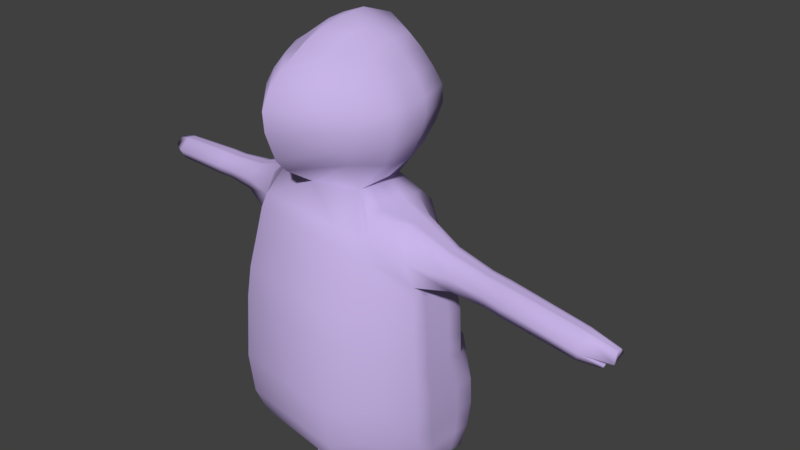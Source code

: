 # Source: Body.blend  (saved by Blender 2.79.0; exported with 4.5.12 LTS)
import bpy
from mathutils import Matrix  # noqa: F401  (used for matrix-valued properties, if any)

bpy.ops.wm.read_factory_settings(use_empty=True)
scene = bpy.context.scene
scene.name = 'Scene'

# ---- collections
col_collection_1 = bpy.data.collections.new('Collection 1'); scene.collection.children.link(col_collection_1)

# ---- materials (node trees are filled in below, after node groups)
mat_material_001 = bpy.data.materials.new('Material.001')
mat_material_001.alpha_threshold = 0.0
mat_material_001.use_transparent_shadow = False
mat_material_001.diffuse_color = (0.5755, 0.4568, 0.8, 1.0)
mat_material_001.specular_color = (1.0, 0.3999, 0.5614)
mat_material_001.roughness = 0.5

# ---- material node trees

# ---- world
world_world = bpy.data.worlds.new('World'); scene.world = world_world
world_world.color = (0.05088, 0.05088, 0.05088)
world_world.use_sun_shadow = False
world_world.sun_shadow_jitter_overblur = 0.0
world_world.cycles.sampling_method = 'MANUAL'

# ---- cameras
cam_camera = bpy.data.cameras.new('Camera')
cam_camera.clip_end = 100.0
cam_camera.lens = 35.0
cam_camera.sensor_width = 32.0
cam_camera.sensor_height = 18.0
cam_camera.ortho_scale = 7.314
cam_camera.dof.focus_distance = 0.0
cam_camera.dof.aperture_fstop = 128.0

# ---- meshes
me_cube_001 = bpy.data.meshes.new('Cube.001')
me_cube_001.from_pydata([(0.0, 1.078, -0.371), (0.0, -1.093, -0.371), (1.753, -0.3451, -0.4791), (1.753, 0.4974, -0.4791), (1.39, 0.0105, -2.707), (1.315, -0.07012, 1.159), (1.502, 0.3342, -2.671), (1.318, 0.3049, 1.192), (0.0, 0.7912, -2.901), (0.0, 0.5183, 1.441), (0.0, -0.4407, -2.861), (0.0, -0.5116, 1.479), (1.812, 0.6723, -1.258), (1.812, -0.3692, -1.258), (0.0, -1.155, -1.364), (0.0, 1.528, -1.364), (0.0, 1.062, 0.5664), (0.0, -0.9068, 0.5819), (1.64, -0.2727, 0.2688), (1.64, 0.4914, 0.2566), (0.0, 0.9251, 1.024), (0.0, -0.8143, 0.9631), (1.601, -0.2247, 0.4499), (1.616, 0.3868, 0.4225), (0.0, 1.17, 0.07199), (0.0, -1.033, 0.09501), (1.699, -0.3216, -0.1133), (1.699, 0.5331, -0.1314), (1.774, 0.4927, -0.7675), (1.774, -0.3536, -0.7553), (0.0, -1.115, -0.723), (0.0, 1.065, -0.7385), (1.79, 0.7265, -1.694), (1.79, -0.3461, -1.767), (0.0, -1.096, -2.012), (0.0, 1.668, -1.918), (1.773, 0.6834, -2.083), (1.773, -0.2804, -2.109), (0.0, -0.9267, -2.448), (0.0, 1.557, -2.414), (1.762, 0.5569, -2.396), (1.762, -0.1749, -2.334), (0.0, -0.6548, -2.735), (0.0, 1.231, -2.814), (0.842, 1.078, -0.371), (0.842, -1.093, -0.371), (0.7287, 0.3447, 1.59), (0.6898, -0.04138, -2.871), (0.7138, 0.5279, -2.876), (0.7287, -0.3188, 1.536), (0.878, -1.155, -1.364), (0.878, 1.528, -1.364), (0.7734, -0.9068, 0.5819), (0.7734, 1.062, 0.5664), (0.7427, -0.8143, 0.9631), (0.7427, 0.9251, 1.024), (0.809, 1.17, 0.07199), (0.809, -1.033, 0.09501), (0.8547, -1.115, -0.723), (0.8547, 1.065, -0.7385), (0.8645, 1.668, -1.918), (0.8645, -1.096, -2.012), (0.8543, -0.9267, -2.448), (0.8543, 1.557, -2.414), (0.8479, 1.231, -2.814), (0.8479, -0.6548, -2.735), (0.0, 0.4199, 3.57), (0.0, -0.2829, 3.403), (0.2479, 0.3019, 3.485), (0.2898, -0.05664, 3.357), (0.4554, -0.4846, 3.073), (0.0, -0.8911, 3.015), (0.6882, 0.756, 3.133), (0.0, 1.073, 3.151), (0.6614, -0.5254, 2.842), (0.0, -1.097, 2.801), (0.8603, 0.7982, 2.921), (0.0, 1.122, 2.964), (0.0, -1.203, 2.575), (0.8198, -0.5496, 2.6), (1.022, 0.8043, 2.724), (0.0, 1.134, 2.715), (0.0, -1.188, 2.303), (0.8613, -0.5735, 2.37), (1.062, 0.7775, 2.507), (0.0, 1.084, 2.443), (0.0, -1.053, 1.903), (0.8349, -0.5551, 2.134), (1.022, 0.7058, 2.279), (0.0, 0.9499, 2.156), (0.0, -0.9036, 1.73), (0.7407, -0.5287, 1.918), (0.9402, 0.5589, 1.99), (0.0, 0.6759, 1.792), (0.292, -0.3755, 3.144), (0.5594, 0.6697, 3.314), (0.0, 0.8868, 3.432), (0.0, -0.5446, 3.276), (0.639, 0.1049, -4.995), (0.7508, 0.2651, -4.925), (0.365, 0.1788, -4.91), (0.389, 0.3268, -4.871), (1.223, 0.8349, -0.4162), (0.9637, 0.4291, 1.337), (1.087, -0.1386, -2.791), (1.269, 1.17, -1.32), (1.136, 0.8234, 0.4368), (1.108, 0.6999, 0.7723), (1.181, 0.9034, -0.0131), (1.239, 0.8259, -0.7507), (1.252, 1.274, -1.824), (1.239, 1.192, -2.276), (1.23, 0.9491, -2.639), (1.223, -0.7802, -0.4162), (1.087, 0.5388, -2.808), (0.9637, -0.4116, 1.28), (1.269, -0.8265, -1.32), (1.136, -0.6415, 0.4509), (1.102, -0.5676, 0.7484), (1.181, -0.7353, 0.007846), (1.239, -0.7966, -0.7365), (1.252, -0.7823, -1.909), (1.239, -0.6563, -2.306), (1.23, -0.454, -2.567), (0.5837, 0.02894, -4.992), (0.5837, 0.393, -4.969), (3.965, -0.01458, 0.8475), (3.967, 0.1114, 0.8525), (3.962, -0.1174, 0.532), (3.969, 0.1467, 0.5202), (0.0, 0.7564, 1.197), (0.0, -0.7302, 1.136), (1.463, -0.2466, 0.7373), (1.398, 0.4628, 0.7937), (0.7288, -0.7302, 1.136), (0.7288, 0.7564, 1.197), (1.044, -0.5029, 0.969), (1.048, 0.5876, 1.006), (4.019, -0.1607, 0.6562), (3.949, 0.242, 0.7102), (1.753, 0.08054, -0.4791), (1.447, 0.174, -2.689), (1.316, 0.1194, 1.176), (0.0, 0.2322, -2.931), (1.812, 0.1569, -1.258), (1.64, 0.1133, 0.2626), (1.608, 0.08419, 0.4361), (1.699, 0.1102, -0.1225), (1.774, 0.07392, -0.7615), (1.79, 0.1958, -1.73), (1.773, 0.2065, -2.096), (1.762, 0.1948, -2.366), (0.7287, 0.01641, 1.564), (0.7019, 0.2462, -2.874), (0.0, 0.09101, 3.52), (0.3468, 0.1391, 3.414), (0.7521, 0.14, 3.123), (0.9563, 0.1411, 2.884), (1.13, 0.1143, 2.639), (1.173, 0.1039, 2.406), (1.137, 0.0748, 2.155), (1.042, 0.0091, 1.882), (0.5943, 0.1516, 3.26), (0.6955, 0.1858, -4.96), (0.3772, 0.2536, -4.89), (0.5837, 0.2128, -4.98), (0.9637, 0.0131, 1.309), (3.966, 0.04907, 0.85), (3.965, 0.01605, 0.5261), (3.983, 0.04274, 0.6835), (1.753, -0.119, -0.4791), (1.316, 0.03054, 1.168), (0.0, -0.0832, -2.898), (1.812, -0.08968, -1.258), (1.64, -0.06764, 0.2655), (1.605, -0.06061, 0.4426), (1.699, -0.09223, -0.1182), (1.774, -0.1265, -0.7586), (1.79, -0.05825, -1.747), (1.773, -0.02176, -2.102), (1.762, 0.02151, -2.351), (0.7287, -0.1407, 1.551), (0.6962, 0.1114, -2.873), (0.0, -0.08427, 3.465), (0.3201, 0.04737, 3.387), (0.7456, -0.09917, 3.1), (0.949, -0.1174, 2.867), (1.114, -0.1428, 2.625), (1.156, -0.1593, 2.395), (1.125, -0.1663, 2.153), (1.031, -0.1891, 1.909), (0.5866, -0.04279, 3.205), (0.5837, 0.1266, -4.986), (0.9637, -0.186, 1.296), (3.965, 0.01923, 0.8488), (3.949, -0.04649, 0.5438), (4.0, -0.05262, 0.6707), (1.42, 0.09737, -2.697), (0.669, 0.1479, -4.976), (1.473, 0.2508, -2.681), (0.722, 0.2238, -4.943), (1.753, 0.2805, -0.4791), (1.317, 0.2084, 1.183), (0.0, 0.5483, -2.965), (1.812, 0.4041, -1.258), (1.64, 0.2946, 0.2597), (1.612, 0.2293, 0.4296), (1.699, 0.313, -0.1268), (1.774, 0.2747, -0.7644), (1.79, 0.4503, -1.712), (1.773, 0.4352, -2.09), (1.762, 0.3685, -2.38), (0.7287, 0.1739, 1.576), (0.7076, 0.3813, -2.875), (0.0, 0.2488, 3.544), (0.2993, 0.2172, 3.448), (0.7612, 0.3815, 3.13), (0.9563, 0.4039, 2.897), (1.13, 0.3931, 2.668), (1.173, 0.3738, 2.435), (1.134, 0.3216, 2.186), (1.042, 0.2116, 1.895), (0.6125, 0.343, 3.295), (0.3828, 0.2887, -4.881), (0.5837, 0.2992, -4.975), (0.9637, 0.2126, 1.322), (3.967, 0.07897, 0.8512), (3.952, 0.07873, 0.5382), (3.967, 0.1383, 0.6963), (4.337, 0.07362, 0.739), (4.338, 0.1487, 0.742), (4.369, -0.01348, 0.625), (4.328, 0.2266, 0.6572), (4.338, 0.1116, 0.7406), (4.348, 0.1078, 0.6413), (4.337, 0.09378, 0.7398), (4.358, 0.05095, 0.6336), (4.338, 0.1294, 0.7413), (4.338, 0.1648, 0.6489), (4.251, -0.02583, 0.5248), (4.278, -0.04646, 0.5839), (4.245, 0.007924, 0.5305), (4.269, 0.005006, 0.5909), (2.536, -0.003242, 0.9221), (2.537, 0.1651, 0.935), (2.636, -0.08727, 0.5816), (2.643, 0.204, 0.5685), (2.561, 0.2582, 0.7539), (2.604, -0.1074, 0.7185), (2.639, 0.0599, 0.575), (2.537, 0.08179, 0.9286), (2.633, -0.009085, 0.5824), (2.536, 0.04193, 0.9255), (2.537, 0.1217, 0.9317), (2.637, 0.129, 0.5762), (2.82, -0.008278, 0.9139), (2.902, -0.09957, 0.565), (2.91, 0.1977, 0.5517), (2.837, 0.2626, 0.7455), (2.888, -0.1254, 0.7047), (2.906, 0.05063, 0.5583), (2.821, 0.0757, 0.9199), (2.898, -0.01978, 0.5681), (2.82, 0.03634, 0.9171), (2.821, 0.1152, 0.9227), (2.901, 0.1212, 0.5618), (2.822, 0.158, 0.9257), (1.946, 0.2053, 1.006), (1.945, -0.01202, 0.9874), (2.099, -0.1075, 0.5675), (2.108, 0.2536, 0.5513), (1.988, 0.3057, 0.774), (2.031, -0.1243, 0.7372), (2.103, 0.07496, 0.5593), (1.946, 0.09778, 0.9966), (2.1, -0.01056, 0.5649), (1.945, 0.04631, 0.9923), (1.946, 0.1494, 1.001), (2.104, 0.1607, 0.5572), (0.626, 0.08078, -3.678), (1.05, 0.08201, -3.626), (0.6452, 0.4014, -3.667), (1.139, 0.2887, -3.587), (0.8865, 0.4278, -3.666), (0.8865, -0.01387, -3.665), (1.095, 0.1864, -3.606), (0.6357, 0.2427, -3.672), (1.074, 0.1375, -3.615), (1.116, 0.2354, -3.597), (0.6402, 0.3188, -3.67), (0.5508, 0.1087, -4.068), (0.5681, 0.3776, -4.048), (1.018, 0.283, -3.968), (0.7968, 0.4174, -4.057), (0.7999, -0.001011, -4.062), (0.9731, 0.1874, -3.996), (0.5595, 0.2446, -4.058), (0.9517, 0.1416, -4.01), (0.9946, 0.2332, -3.983), (0.5636, 0.3084, -4.053), (0.9274, 0.0897, -4.025)], [], [(178, 173, 13, 33), (137, 103, 7, 133), (263, 255, 126, 194), (61, 50, 14, 34), (294, 290, 100, 124), (109, 102, 3, 28), (97, 94, 69, 67), (177, 170, 2, 29), (134, 49, 11, 131), (58, 45, 1, 30), (110, 105, 12, 32), (57, 52, 17, 25), (176, 174, 18, 26), (108, 106, 19, 27), (52, 54, 21, 17), (174, 175, 22, 18), (106, 107, 23, 19), (102, 108, 27, 3), (170, 176, 26, 2), (45, 57, 25, 1), (50, 58, 30, 14), (173, 177, 29, 13), (105, 109, 28, 12), (111, 110, 32, 36), (62, 61, 34, 38), (179, 178, 33, 37), (180, 179, 37, 41), (65, 62, 38, 42), (112, 111, 36, 40), (114, 112, 40, 6), (47, 65, 42, 10), (197, 180, 41, 4), (104, 123, 65, 47), (8, 43, 64, 48), (43, 39, 63, 64), (123, 122, 62, 65), (122, 121, 61, 62), (39, 35, 60, 63), (15, 31, 59, 51), (116, 120, 58, 50), (113, 119, 57, 45), (0, 24, 56, 44), (16, 20, 55, 53), (117, 118, 54, 52), (24, 16, 53, 56), (119, 117, 52, 57), (35, 15, 51, 60), (120, 113, 45, 58), (136, 115, 49, 134), (193, 181, 49, 115), (31, 0, 44, 59), (172, 182, 47, 10), (121, 116, 50, 61), (130, 9, 46, 135), (184, 183, 67, 69), (222, 95, 68, 215), (95, 96, 66, 68), (76, 77, 73, 72), (217, 76, 72, 216), (75, 74, 70, 71), (78, 79, 74, 75), (218, 80, 76, 217), (80, 81, 77, 76), (84, 85, 81, 80), (219, 84, 80, 218), (82, 83, 79, 78), (86, 87, 83, 82), (220, 88, 84, 219), (88, 89, 85, 84), (92, 93, 89, 88), (221, 92, 88, 220), (90, 91, 87, 86), (11, 49, 91, 90), (212, 46, 92, 221), (46, 9, 93, 92), (72, 73, 96, 95), (216, 72, 95, 222), (71, 70, 94, 97), (192, 198, 98, 124), (299, 291, 101, 223), (293, 292, 99, 125), (297, 300, 98, 198), (291, 293, 125, 101), (33, 13, 116, 121), (171, 193, 115, 5), (132, 5, 115, 136), (29, 2, 113, 120), (26, 18, 117, 119), (18, 22, 118, 117), (2, 26, 119, 113), (13, 29, 120, 116), (37, 33, 121, 122), (41, 37, 122, 123), (4, 41, 123, 104), (48, 64, 112, 114), (64, 63, 111, 112), (63, 60, 110, 111), (51, 59, 109, 105), (44, 56, 108, 102), (53, 55, 107, 106), (56, 53, 106, 108), (60, 51, 105, 110), (59, 44, 102, 109), (300, 294, 124, 98), (135, 46, 103, 137), (127, 226, 237, 230), (259, 256, 128, 138), (265, 257, 129, 227), (258, 266, 127, 139), (257, 258, 139, 129), (255, 259, 138, 126), (138, 128, 239, 240), (55, 135, 137, 107), (22, 132, 136, 118), (20, 130, 135, 55), (118, 136, 134, 54), (54, 134, 131, 21), (107, 137, 133, 23), (227, 228, 169, 168), (262, 260, 168, 195), (169, 228, 238, 234), (202, 225, 166, 142), (223, 224, 165, 164), (298, 295, 163, 200), (286, 279, 47, 182, 153), (224, 200, 163, 165), (185, 156, 162, 191), (181, 152, 161, 190), (190, 161, 160, 189), (189, 160, 159, 188), (188, 159, 158, 187), (187, 158, 157, 186), (186, 157, 156, 185), (191, 162, 155, 184), (215, 214, 154, 155), (203, 213, 153, 143), (225, 212, 152, 166), (199, 211, 151, 141), (211, 210, 150, 151), (210, 209, 149, 150), (204, 208, 148, 144), (201, 207, 147, 140), (205, 206, 146, 145), (207, 205, 145, 147), (208, 201, 140, 148), (264, 261, 167, 226), (209, 204, 144, 149), (94, 191, 184, 69), (74, 186, 185, 70), (79, 187, 186, 74), (83, 188, 187, 79), (87, 189, 188, 83), (91, 190, 189, 87), (49, 181, 190, 91), (70, 185, 191, 94), (256, 262, 195, 128), (168, 169, 196, 195), (196, 169, 234, 236), (142, 166, 193, 171), (295, 297, 198, 163), (165, 163, 198, 192), (155, 154, 183, 184), (143, 153, 182, 172), (166, 152, 181, 193), (141, 151, 180, 197), (151, 150, 179, 180), (150, 149, 178, 179), (144, 148, 177, 173), (140, 147, 176, 170), (145, 146, 175, 174), (147, 145, 174, 176), (148, 140, 170, 177), (261, 263, 194, 167), (149, 144, 173, 178), (32, 12, 204, 209), (266, 264, 226, 127), (28, 3, 201, 208), (27, 19, 205, 207), (19, 23, 206, 205), (3, 27, 207, 201), (12, 28, 208, 204), (36, 32, 209, 210), (40, 36, 210, 211), (6, 40, 211, 199), (103, 46, 212, 225), (8, 48, 213, 203), (68, 66, 214, 215), (125, 99, 200, 224), (292, 298, 200, 99), (101, 125, 224, 223), (7, 103, 225, 202), (228, 139, 232, 238), (129, 139, 228, 227), (260, 265, 227, 168), (296, 299, 223, 164), (156, 216, 222, 162), (152, 212, 221, 161), (161, 221, 220, 160), (160, 220, 219, 159), (159, 219, 218, 158), (158, 218, 217, 157), (157, 217, 216, 156), (162, 222, 215, 155), (236, 235, 229, 231), (238, 237, 233, 234), (234, 233, 235, 236), (232, 230, 237, 238), (167, 194, 235, 233), (126, 138, 231, 229), (138, 196, 236, 231), (226, 167, 233, 237), (194, 126, 229, 235), (139, 127, 230, 232), (241, 242, 240, 239), (196, 138, 240, 242), (195, 196, 242, 241), (128, 195, 241, 239), (273, 278, 254, 249), (267, 277, 253, 244), (274, 276, 252, 250), (269, 275, 251, 245), (277, 274, 250, 253), (275, 273, 249, 251), (268, 272, 248, 243), (270, 271, 247, 246), (271, 267, 244, 247), (278, 270, 246, 254), (272, 269, 245, 248), (276, 268, 243, 252), (249, 254, 265, 260), (244, 253, 264, 266), (250, 252, 263, 261), (245, 251, 262, 256), (253, 250, 261, 264), (251, 249, 260, 262), (243, 248, 259, 255), (246, 247, 258, 257), (247, 244, 266, 258), (254, 246, 257, 265), (248, 245, 256, 259), (252, 243, 255, 263), (171, 5, 268, 276), (132, 22, 269, 272), (206, 23, 270, 278), (133, 7, 267, 271), (23, 133, 271, 270), (5, 132, 272, 268), (175, 146, 273, 275), (202, 142, 274, 277), (22, 175, 275, 269), (142, 171, 276, 274), (7, 202, 277, 267), (146, 206, 278, 273), (153, 213, 289, 286), (6, 199, 288, 282), (141, 197, 287, 285), (296, 290, 279, 286), (199, 141, 285, 288), (4, 104, 284, 280), (48, 114, 283, 281), (197, 4, 280, 287), (114, 6, 282, 283), (213, 48, 281, 289), (104, 47, 279, 284), (164, 165, 192, 124, 100, 290, 296), (286, 289, 299, 296), (282, 288, 298, 292), (285, 287, 297, 295), (288, 285, 295, 298), (280, 284, 294, 300), (281, 283, 293, 291), (287, 280, 300, 297), (283, 282, 292, 293), (289, 281, 291, 299), (284, 279, 290, 294)])
me_cube_001.polygons.foreach_set('use_smooth', [True] * 275)
me_cube_001.materials.append(mat_material_001)
me_cube_001.use_remesh_preserve_volume = False
me_cube_001.use_remesh_preserve_attributes = False
me_cube_001.use_mirror_vertex_groups = False
me_cube_001.update()
arm_armature = bpy.data.armatures.new('Armature')  # bones are not reproduced

# ---- objects
ob_armature = bpy.data.objects.new('Armature', arm_armature)
ob_body = bpy.data.objects.new('body', me_cube_001)
ob_camera = bpy.data.objects.new('Camera', cam_camera)

# ---- transforms, parenting, visibility, modifiers, constraints
ob_armature.location = (0.1046, -4.043, -0.4732)
ob_armature.scale = (1.17, 1.17, 1.17)
ob_armature.show_in_front = True
ob_armature.lineart.crease_threshold = 0.0
ob_body.parent = ob_armature
ob_body.matrix_parent_inverse = Matrix(((0.7692, 0.0, 0.0, -0.08045), (0.0, 0.7692, 0.0, 3.11), (0.0, 0.0, 0.7692, 0.364), (0.0, 0.0, 0.0, 1.0)))
ob_body.location = (0.0, 0.0, 0.0)
ob_body.lineart.crease_threshold = 0.0
_vg = ob_body.vertex_groups.new(name='Bone')
for _i, _w in zip([1, 2, 3, 10, 12, 13, 14, 17, 18, 19, 21, 22, 23, 25, 26, 27, 28, 29, 30, 32, 33, 34, 36, 37, 38, 40, 41, 42, 44, 45, 50, 51, 52, 54, 56, 57, 58, 59, 61, 62, 65, 102, 105, 106, 108, 109, 110, 113, 116, 117, 118, 119, 120, 121, 122, 123, 131, 134, 140, 143, 144, 145, 146, 147, 148, 149, 150, 151, 170, 172, 173, 174, 175, 176, 177, 178, 179, 180, 201, 203, 204, 205, 206, 207, 208, 209, 210, 211], [0.5426, 0.4344, 0.3154, 0.1835, 0.1822, 0.4489, 0.6801, 0.1443, 0.1018, 0.07888, 0.07471, 0.03398, 0.02161, 0.2984, 0.2546, 0.1968, 0.3237, 0.4883, 0.6412, 0.1002, 0.2311, 0.5826, 0.05215, 0.115, 0.4291, 0.0002168, 0.06574, 0.249, 0.06349, 0.5413, 0.6467, 0.0002761, 0.1114, 0.05025, 0.02992, 0.2704, 0.6376, 0.05907, 0.4889, 0.2543, 0.1315, 0.2163, 0.06607, 0.02121, 0.09573, 0.1482, 0.01211, 0.5082, 0.5707, 0.1057, 0.04565, 0.2649, 0.5908, 0.3099, 0.1491, 0.06693, 0.05101, 0.01489, 0.3805, 0.05224, 0.3341, 0.08519, 0.02193, 0.231, 0.4208, 0.1588, 0.06954, 0.02084, 0.4051, 0.09808, 0.3943, 0.09033, 0.02577, 0.2378, 0.4544, 0.1915, 0.08751, 0.04398, 0.3532, 0.007357, 0.2481, 0.08379, 0.02326, 0.236, 0.3781, 0.1274, 0.05798, 0.007178]): _vg.add([_i], _w, 'REPLACE')
_vg = ob_body.vertex_groups.new(name='Bone2')
for _i, _w in zip([0, 2, 3, 12, 13, 15, 16, 19, 20, 24, 27, 28, 29, 31, 32, 35, 36, 39, 43, 44, 51, 53, 55, 56, 59, 60, 63, 64, 102, 105, 106, 107, 108, 109, 110, 111, 130, 140, 144, 147, 148, 149, 170, 173, 176, 177, 178, 201, 204, 205, 207, 208, 209], [0.6322, 0.01717, 0.1302, 0.1205, 0.01834, 0.2348, 0.1352, 0.04504, 0.05373, 0.3157, 0.09899, 0.1514, 0.02397, 0.7192, 0.06785, 0.2158, 0.01769, 0.1065, 0.05089, 0.4945, 0.1868, 0.08981, 0.01635, 0.2299, 0.5535, 0.1011, 0.05487, 0.002992, 0.2803, 0.1722, 0.07419, 0.009095, 0.178, 0.3896, 0.08483, 0.03126, 0.007315, 0.06845, 0.08242, 0.05107, 0.0777, 0.03617, 0.04868, 0.05436, 0.02296, 0.05504, 0.01149, 0.09403, 0.1262, 0.01444, 0.07074, 0.1103, 0.05759]): _vg.add([_i], _w, 'REPLACE')
_vg = ob_body.vertex_groups.new(name='leftPelvis')
for _i, _w in zip([0, 8, 10, 14, 15, 31, 34, 35, 38, 39, 42, 43, 47, 48, 51, 59, 60, 61, 62, 63, 64, 65, 105, 110, 111, 112, 143, 153, 172, 182, 203, 213], [0.008589, 0.5085, 0.3453, 0.02982, 0.3052, 0.05959, 0.09414, 0.337, 0.1804, 0.4543, 0.3128, 0.5013, 0.03271, 0.03104, 0.08481, 0.006059, 0.1065, 0.0229, 0.05259, 0.1245, 0.1185, 0.06064, 0.02207, 0.0395, 0.04237, 0.02019, 0.4645, 0.0109, 0.4131, 0.01966, 0.4915, 0.01686]): _vg.add([_i], _w, 'REPLACE')
_vg = ob_body.vertex_groups.new(name='rightPelvis')
for _i, _w in zip([0, 1, 2, 3, 4, 6, 8, 10, 12, 13, 14, 15, 19, 24, 25, 26, 27, 28, 29, 30, 31, 32, 33, 34, 35, 36, 37, 38, 39, 40, 41, 42, 43, 44, 45, 47, 48, 50, 51, 56, 57, 58, 59, 60, 61, 62, 63, 64, 65, 102, 104, 105, 108, 109, 110, 111, 112, 113, 114, 116, 119, 120, 121, 122, 123, 140, 141, 143, 144, 145, 147, 148, 149, 150, 151, 153, 170, 172, 173, 174, 176, 177, 178, 179, 180, 182, 197, 199, 201, 203, 204, 205, 207, 208, 209, 210, 211, 213, 281, 282, 288], [0.05889, 0.03875, 0.1088, 0.1507, 0.5564, 0.5849, 0.3877, 0.3601, 0.4935, 0.2784, 0.119, 0.4146, 0.01647, 0.01729, 0.001088, 0.06197, 0.08397, 0.2338, 0.1558, 0.06468, 0.1017, 0.6366, 0.4884, 0.2053, 0.4188, 0.6697, 0.5103, 0.2814, 0.4029, 0.5974, 0.5245, 0.331, 0.3956, 0.09997, 0.05367, 0.7575, 0.8257, 0.1673, 0.6389, 0.04419, 0.00691, 0.08259, 0.1934, 0.7377, 0.327, 0.5347, 0.7706, 0.7934, 0.6447, 0.1302, 0.7996, 0.6184, 0.06335, 0.228, 0.7639, 0.8239, 0.853, 0.07036, 0.8916, 0.217, 0.02467, 0.1073, 0.4613, 0.5186, 0.5753, 0.1282, 0.5381, 0.362, 0.3502, 0.003579, 0.07274, 0.1865, 0.5485, 0.5469, 0.5428, 0.5199, 0.1186, 0.3738, 0.312, 0.0002502, 0.06737, 0.171, 0.5167, 0.5252, 0.5309, 0.6888, 0.5389, 0.5519, 0.1389, 0.3803, 0.4041, 0.009078, 0.07846, 0.2056, 0.588, 0.5861, 0.5649, 0.7281, 2.766e-05, 0.03719, 0.01213]): _vg.add([_i], _w, 'REPLACE')
_vg = ob_body.vertex_groups.new(name='leftHleg')
_vg = ob_body.vertex_groups.new(name='leftDleg')
_vg = ob_body.vertex_groups.new(name='rightHleg')
for _i, _w in zip([2, 3, 4, 6, 8, 10, 12, 13, 14, 28, 29, 32, 33, 34, 36, 37, 38, 40, 41, 42, 43, 47, 48, 50, 61, 62, 63, 64, 65, 104, 105, 110, 111, 112, 114, 116, 120, 121, 122, 123, 140, 141, 143, 144, 148, 149, 150, 151, 153, 170, 172, 173, 177, 178, 179, 180, 182, 197, 199, 201, 203, 204, 208, 209, 210, 211, 213, 279, 280, 281, 282, 283, 284, 285, 286, 287, 288, 289, 290, 291, 292, 293, 294, 295, 296, 297, 298, 299, 300], [0.01186, 0.003303, 0.4303, 0.4021, 0.05609, 0.09073, 0.07412, 0.09295, 0.0155, 0.0338, 0.04367, 0.1204, 0.1874, 0.0538, 0.2017, 0.3266, 0.07056, 0.3419, 0.3795, 0.08243, 0.02229, 0.1742, 0.1247, 0.05009, 0.09175, 0.1282, 0.01251, 0.04898, 0.1465, 0.1719, 0.01182, 0.03508, 0.05872, 0.08101, 0.09488, 0.07071, 0.0169, 0.1517, 0.2876, 0.3301, 0.01057, 0.4516, 0.1056, 0.09242, 0.0439, 0.1793, 0.3326, 0.3957, 0.4388, 0.01195, 0.09945, 0.09529, 0.04507, 0.1904, 0.3395, 0.3953, 0.26, 0.4502, 0.4371, 0.00784, 0.0783, 0.08521, 0.04034, 0.1555, 0.2964, 0.3779, 0.2294, 0.9164, 0.9413, 0.9073, 0.9322, 0.9261, 0.9272, 0.9417, 0.9229, 0.9431, 0.9378, 0.9167, 0.01217, 0.04292, 0.07967, 0.03319, 0.01338, 0.04593, 0.02255, 0.03181, 0.06056, 0.0359, 0.02757]): _vg.add([_i], _w, 'REPLACE')
_vg = ob_body.vertex_groups.new(name='rightDleg')
for _i, _w in zip([98, 99, 100, 101, 124, 125, 163, 164, 165, 192, 198, 200, 223, 224, 279, 280, 281, 283, 284, 285, 286, 287, 288, 289, 290, 291, 292, 293, 294, 295, 296, 297, 298, 299, 300], [1.0, 0.9969, 0.9991, 0.992, 0.9998, 0.9956, 0.9992, 0.9932, 0.9988, 0.9996, 0.9996, 0.9984, 0.9927, 0.9969, 0.06174, 0.02274, 0.06624, 0.05402, 0.0462, 0.01735, 0.0576, 0.02056, 0.01117, 0.06114, 0.9682, 0.9523, 0.9181, 0.9573, 0.9675, 0.951, 0.9629, 0.9582, 0.938, 0.956, 0.9603]): _vg.add([_i], _w, 'REPLACE')
_vg = ob_body.vertex_groups.new(name='Bone.011')
for _i, _w in zip([4, 6, 8, 10, 34, 35, 36, 37, 38, 39, 40, 41, 42, 43, 47, 48, 60, 62, 63, 64, 65, 104, 110, 111, 112, 114, 122, 123, 141, 143, 150, 151, 153, 172, 179, 180, 182, 197, 199, 203, 210, 211, 213, 279, 280, 281, 282, 283, 284, 285, 286, 287, 288, 289, 290, 291, 292, 293, 294, 295, 296, 297, 298, 299, 300], [0.4099, 0.3917, 0.1671, 0.1032, 0.0031, 0.0338, 0.04746, 0.03412, 0.04695, 0.07238, 0.1095, 0.0859, 0.07734, 0.1174, 0.1988, 0.4313, 0.03648, 0.03855, 0.08517, 0.1649, 0.07588, 0.1307, 0.03142, 0.101, 0.2554, 0.8014, 0.04549, 0.09253, 0.4357, 0.1906, 0.04674, 0.1173, 0.5874, 0.1456, 0.04593, 0.1083, 0.3424, 0.4325, 0.4234, 0.1963, 0.04617, 0.1188, 0.5911, 0.09939, 0.2049, 0.2156, 0.1958, 0.4007, 0.06534, 0.2179, 0.2937, 0.2163, 0.2117, 0.2956, 0.04969, 0.1078, 0.09791, 0.2004, 0.03267, 0.1089, 0.1469, 0.1081, 0.1058, 0.1478, 0.1025]): _vg.add([_i], _w, 'REPLACE')
_vg = ob_body.vertex_groups.new(name='Bone.012')
for _i, _w in zip([47, 48, 98, 99, 100, 101, 124, 125, 163, 164, 165, 182, 192, 198, 200, 223, 224, 279, 280, 281, 282, 283, 284, 285, 286, 287, 288, 289, 290, 291, 292, 293, 294, 295, 296, 297, 298, 299, 300], [0.01262, 0.0009042, 0.9861, 0.9754, 0.955, 0.9905, 0.977, 0.9994, 0.9834, 0.995, 0.9954, 0.00481, 0.984, 0.9843, 0.9806, 0.9937, 0.9961, 0.4838, 0.493, 0.4957, 0.4877, 0.4997, 0.4885, 0.4917, 0.4975, 0.4922, 0.4903, 0.4968, 0.7194, 0.7431, 0.7316, 0.7495, 0.7328, 0.7375, 0.7462, 0.7383, 0.7355, 0.7453, 0.7396]): _vg.add([_i], _w, 'REPLACE')
_vg = ob_body.vertex_groups.new(name='Chest')
for _i, _w in zip([0, 1, 2, 3, 9, 11, 13, 14, 16, 17, 18, 19, 20, 21, 24, 25, 26, 27, 28, 29, 30, 31, 34, 44, 45, 50, 52, 53, 54, 55, 56, 57, 58, 59, 102, 106, 107, 108, 109, 113, 116, 117, 118, 119, 120, 130, 131, 134, 135, 136, 140, 145, 147, 148, 170, 174, 176, 177, 201, 205, 207, 208], [0.1578, 0.2003, 0.05384, 0.05238, 0.01205, 0.03072, 0.002401, 0.05959, 0.3929, 0.3325, 0.03065, 0.04594, 0.1519, 0.1674, 0.3897, 0.3582, 0.07432, 0.06723, 0.02985, 0.03619, 0.1275, 0.06002, 0.006075, 0.1431, 0.1595, 0.03716, 0.1489, 0.1567, 0.07605, 0.06591, 0.3281, 0.3047, 0.09762, 0.06373, 0.1124, 0.1088, 0.04359, 0.248, 0.0598, 0.1255, 0.02401, 0.1055, 0.05358, 0.2381, 0.07866, 0.07983, 0.1127, 0.05224, 0.02528, 0.0136, 0.03773, 0.004681, 0.04467, 0.02324, 0.04322, 0.008444, 0.05305, 0.02689, 0.04101, 0.01555, 0.05149, 0.02423]): _vg.add([_i], _w, 'REPLACE')
_vg = ob_body.vertex_groups.new(name='leftChest')
for _i, _w in zip([9, 11, 16, 17, 20, 21, 24, 25, 54, 55, 130, 131, 135], [0.03384, 0.01778, 0.08693, 0.07567, 0.2127, 0.1474, 0.02082, 0.0214, 0.001899, 0.01831, 0.1092, 0.09742, 0.002634]): _vg.add([_i], _w, 'REPLACE')
_vg = ob_body.vertex_groups.new(name='leftHarm')
_vg = ob_body.vertex_groups.new(name='leftDarm')
_vg = ob_body.vertex_groups.new(name='rightChest')
for _i, _w in zip([0, 1, 2, 3, 5, 7, 9, 11, 12, 13, 14, 16, 17, 18, 19, 20, 21, 22, 23, 24, 25, 26, 27, 28, 29, 30, 31, 32, 33, 44, 45, 46, 49, 50, 52, 53, 54, 55, 56, 57, 58, 59, 78, 82, 83, 84, 86, 87, 88, 89, 90, 91, 92, 93, 102, 103, 105, 106, 107, 108, 109, 113, 115, 116, 117, 118, 119, 120, 121, 130, 131, 132, 133, 134, 135, 136, 137, 140, 142, 144, 145, 146, 147, 148, 149, 152, 159, 160, 161, 166, 170, 171, 173, 174, 175, 176, 177, 178, 181, 188, 189, 190, 193, 201, 202, 204, 205, 206, 207, 208, 209, 212, 219, 220, 221, 225, 267, 268, 269, 270, 271, 273, 274, 275, 276, 277, 278], [0.06509, 0.1049, 0.2703, 0.2719, 0.7593, 0.847, 0.0868, 0.1063, 0.07948, 0.09146, 0.03292, 0.1941, 0.2073, 0.599, 0.6645, 0.1959, 0.2048, 0.5673, 0.7185, 0.1279, 0.1534, 0.4533, 0.4632, 0.1709, 0.1816, 0.07609, 0.01076, 0.02973, 0.03324, 0.1481, 0.1615, 0.2205, 0.2477, 0.04983, 0.5605, 0.6114, 0.6071, 0.6968, 0.2873, 0.2861, 0.1045, 0.07768, 0.003938, 0.01967, 0.0196, 0.007097, 0.0522, 0.05565, 0.03447, 0.0128, 0.06544, 0.0874, 0.07787, 0.05276, 0.2055, 0.6942, 0.03954, 0.68, 0.8147, 0.3518, 0.1202, 0.2037, 0.5852, 0.06397, 0.6191, 0.6732, 0.348, 0.1337, 0.006254, 0.1656, 0.1858, 0.2697, 0.8419, 0.58, 0.6745, 0.6511, 0.8301, 0.2864, 0.8218, 0.09221, 0.6729, 0.708, 0.4841, 0.1875, 0.0346, 0.2345, 0.0208, 0.05593, 0.09617, 0.6789, 0.2834, 0.8012, 0.09348, 0.6477, 0.6685, 0.481, 0.1876, 0.0349, 0.2417, 0.02162, 0.05562, 0.09107, 0.6425, 0.2816, 0.8338, 0.08787, 0.6734, 0.7137, 0.4606, 0.1824, 0.03312, 0.2266, 0.01712, 0.05225, 0.09277, 0.6917, 0.06005, 0.03875, 0.0119, 0.03622, 0.05666, 0.01114, 0.03887, 0.01024, 0.03399, 0.05046, 0.02556]): _vg.add([_i], _w, 'REPLACE')
_vg = ob_body.vertex_groups.new(name='rightHarm')
for _i, _w in zip([2, 3, 5, 7, 18, 19, 22, 23, 26, 27, 28, 29, 52, 54, 57, 103, 106, 107, 108, 113, 115, 117, 118, 119, 132, 133, 134, 136, 137, 140, 142, 145, 146, 147, 148, 166, 170, 171, 174, 175, 176, 177, 193, 201, 202, 205, 206, 207, 208, 225, 243, 244, 245, 246, 247, 248, 249, 250, 251, 252, 253, 254, 255, 258, 259, 261, 263, 264, 266, 267, 268, 269, 270, 271, 272, 273, 274, 275, 276, 277, 278], [0.05652, 0.02986, 0.1727, 0.08792, 0.2082, 0.1099, 0.3482, 0.1759, 0.103, 0.06235, 0.001919, 0.02178, 0.04289, 0.0552, 0.01595, 0.0001143, 0.02053, 0.01823, 0.006389, 0.02152, 0.07494, 0.1003, 0.1445, 0.05998, 0.694, 0.1044, 0.05636, 0.1841, 0.01106, 0.05187, 0.1207, 0.1513, 0.2119, 0.08758, 0.01681, 0.03899, 0.05546, 0.1399, 0.1778, 0.2522, 0.09753, 0.02085, 0.05796, 0.04336, 0.1058, 0.133, 0.1964, 0.07622, 0.01054, 0.01873, 0.9286, 0.9168, 0.2703, 0.1914, 0.8323, 0.8288, 0.1029, 0.9283, 0.1423, 0.9306, 0.9233, 0.1232, 0.04103, 0.02672, 0.003898, 0.04139, 0.03909, 0.04659, 0.0516, 0.933, 0.9531, 0.933, 0.9268, 0.9312, 0.9913, 0.9353, 0.9509, 0.937, 0.9543, 0.9438, 0.9271]): _vg.add([_i], _w, 'REPLACE')
_vg = ob_body.vertex_groups.new(name='rightDarm')
for _i, _w in zip([126, 127, 128, 129, 138, 139, 167, 168, 169, 194, 195, 196, 226, 227, 228, 229, 230, 231, 232, 233, 234, 235, 236, 237, 238, 239, 240, 241, 242, 243, 244, 245, 246, 247, 248, 249, 250, 251, 252, 253, 254, 255, 256, 257, 258, 259, 260, 261, 262, 263, 264, 265, 266, 269, 273, 275, 278], [0.9992, 0.9994, 0.9997, 0.9998, 1.0, 0.9996, 0.9993, 0.9998, 1.0, 0.9993, 0.9997, 1.0, 0.9994, 0.9998, 0.9999, 0.9998, 0.9998, 0.9999, 0.9998, 0.9998, 0.9999, 0.9998, 0.9999, 0.9998, 0.9999, 1.0, 1.0, 1.0, 1.0, 0.06933, 0.08022, 0.7282, 0.807, 0.1647, 0.1713, 0.8958, 0.06954, 0.8563, 0.06739, 0.07429, 0.8753, 0.9544, 0.9914, 0.9868, 0.9615, 0.9731, 0.9923, 0.9542, 0.9907, 0.9553, 0.9516, 0.9896, 0.9482, 0.01359, 0.01136, 0.008882, 0.01128]): _vg.add([_i], _w, 'REPLACE')
_vg = ob_body.vertex_groups.new(name='head')
for _i, _w in zip([0, 1, 5, 7, 9, 11, 16, 17, 20, 21, 24, 25, 30, 45, 46, 49, 52, 53, 54, 55, 56, 57, 66, 67, 68, 69, 70, 71, 72, 73, 74, 75, 76, 77, 78, 79, 80, 81, 82, 83, 84, 85, 86, 87, 88, 89, 90, 91, 92, 93, 94, 95, 96, 97, 103, 106, 107, 115, 117, 118, 130, 131, 134, 135, 136, 137, 142, 152, 154, 155, 156, 157, 158, 159, 160, 161, 162, 166, 171, 181, 183, 184, 185, 186, 187, 188, 189, 190, 191, 193, 202, 212, 214, 215, 216, 217, 218, 219, 220, 221, 222, 225], [0.0002323, 0.05173, 0.05699, 0.05112, 0.824, 0.7897, 0.156, 0.2013, 0.3689, 0.3767, 0.06519, 0.0982, 0.01328, 0.004255, 0.752, 0.7105, 0.0944, 0.06554, 0.1774, 0.1441, 0.01279, 0.04834, 0.992, 0.9906, 0.993, 0.9931, 0.9886, 0.974, 0.9863, 0.9834, 0.9826, 0.9645, 0.9813, 0.9801, 0.9545, 0.9713, 0.975, 0.9744, 0.9404, 0.9561, 0.9657, 0.9656, 0.9082, 0.9302, 0.9499, 0.9505, 0.8823, 0.8901, 0.9096, 0.9113, 0.9912, 0.9893, 0.9879, 0.9874, 0.2511, 0.008405, 0.03938, 0.2994, 0.02854, 0.06369, 0.6063, 0.5291, 0.2513, 0.225, 0.09801, 0.08484, 0.04832, 0.7378, 0.9928, 0.9935, 0.9899, 0.9833, 0.9722, 0.9585, 0.9352, 0.8897, 0.9923, 0.2605, 0.05069, 0.7251, 0.9922, 0.9936, 0.9895, 0.9826, 0.9712, 0.9575, 0.9346, 0.8935, 0.992, 0.2764, 0.05002, 0.748, 0.9927, 0.9934, 0.9889, 0.9827, 0.9731, 0.9607, 0.9395, 0.8942, 0.9915, 0.2563]): _vg.add([_i], _w, 'REPLACE')
_vg = ob_body.vertex_groups.new(name='Bone.018')
for _i, _w in zip([9, 11, 17, 21, 46, 49, 54, 66, 67, 68, 69, 70, 71, 72, 73, 74, 75, 76, 77, 78, 79, 80, 81, 82, 83, 84, 85, 86, 87, 88, 89, 90, 91, 92, 93, 94, 95, 96, 97, 115, 131, 134, 152, 154, 155, 156, 157, 158, 159, 160, 161, 162, 181, 183, 184, 185, 186, 187, 188, 189, 190, 191, 193, 212, 214, 215, 216, 217, 218, 219, 220, 221, 222], [0.01567, 0.1992, 0.02248, 0.06853, 0.02901, 0.08453, 0.004536, 0.5217, 0.7321, 0.5219, 0.613, 0.8313, 0.9066, 0.4557, 0.4819, 0.7834, 0.9258, 0.4116, 0.4736, 0.9213, 0.6815, 0.3474, 0.4594, 0.8788, 0.5713, 0.2565, 0.3952, 0.7179, 0.3753, 0.187, 0.2428, 0.5931, 0.2699, 0.1185, 0.09765, 0.8173, 0.4797, 0.4946, 0.8314, 0.01808, 0.097, 0.02484, 0.04242, 0.5833, 0.5358, 0.47, 0.4032, 0.2834, 0.2191, 0.1663, 0.1187, 0.5076, 0.05985, 0.6381, 0.5578, 0.4622, 0.3947, 0.322, 0.2677, 0.2073, 0.1543, 0.5308, 0.002717, 0.02809, 0.549, 0.5286, 0.4628, 0.3999, 0.2828, 0.2112, 0.1563, 0.1048, 0.4925]): _vg.add([_i], _w, 'REPLACE')
_m = ob_body.modifiers.new('Mirror.001', 'MIRROR')
_m.use_clip = True
_m = ob_body.modifiers.new('Armature', 'ARMATURE')
_m.object = ob_armature
ob_camera.location = (7.481, -6.508, 5.344)
ob_camera.rotation_euler = (1.109, 0.0, 0.8149)
ob_camera.lock_rotations_4d = False
ob_camera.empty_display_type = 'ARROWS'
ob_camera.color = (0.0, 0.0, 0.0, 0.0)
ob_camera.display_type = 'WIRE'
ob_camera.lineart.crease_threshold = 0.0

# ---- collection membership
col_collection_1.objects.link(ob_armature)
col_collection_1.objects.link(ob_body)
col_collection_1.objects.link(ob_camera)

# ---- scene / render settings (as saved in the file)
scene.camera = ob_camera
scene.frame_start = 1; scene.frame_end = 40; scene.frame_set(0)
scene.render.engine = 'BLENDER_EEVEE_NEXT'
scene.render.image_settings.file_format = 'FFMPEG'
scene.render.resolution_x = 1280
scene.render.resolution_y = 720
scene.render.dither_intensity = 0.0
scene.cycles.use_denoising = False
scene.cycles.samples = 128
scene.cycles.sampling_pattern = 'TABULATED_SOBOL'
scene.cycles.use_adaptive_sampling = False
scene.cycles.use_light_tree = False
scene.cycles.blur_glossy = 0.0
scene.cycles.sample_clamp_indirect = 0.0
scene.view_settings.view_transform = 'Standard'
bpy.context.view_layer.update()

# ---- added for rendering (the .blend has no usable light): sun
light_auto_sun = bpy.data.lights.new('AutoSun', 'SUN')
light_auto_sun.energy = 3.0
light_auto_sun.angle = 0.0523599
ob_auto_sun = bpy.data.objects.new('AutoSun', light_auto_sun)
scene.collection.objects.link(ob_auto_sun)
ob_auto_sun.rotation_euler = (0.872665, 0.174533, 0.523599)
bpy.context.view_layer.update()
